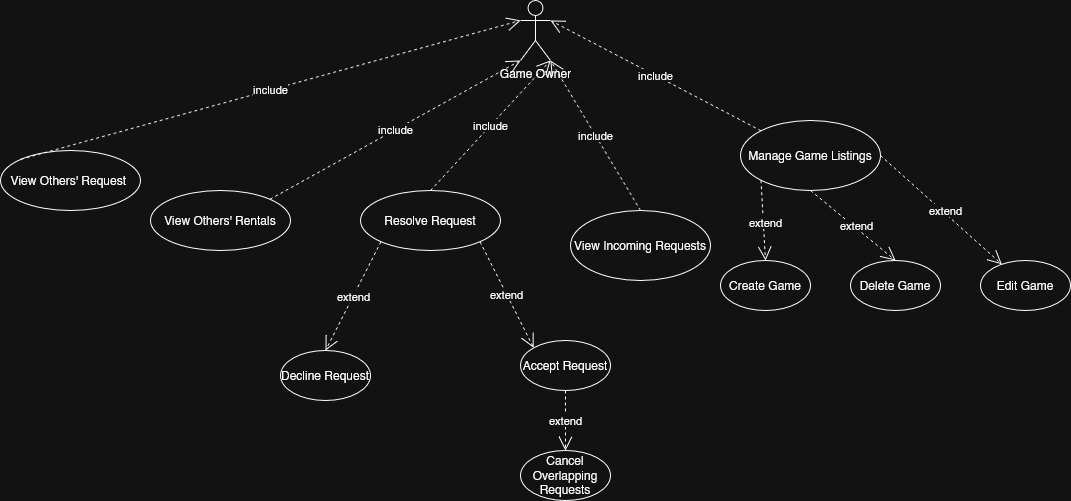

The diagram above was exported from draw.io. Its source (the exported page's mxGraphModel, read from the mxfile embedded in the PNG):
<mxGraphModel dx="2515" dy="750" grid="1" gridSize="10" guides="1" tooltips="1" connect="1" arrows="1" fold="1" page="1" pageScale="1" pageWidth="850" pageHeight="1100" math="0" shadow="0">
  <root>
    <mxCell id="0" />
    <mxCell id="1" parent="0" />
    <mxCell id="yQqozrENeLnquYasdVW2-3" parent="1" style="shape=umlActor;verticalLabelPosition=bottom;verticalAlign=top;html=1;outlineConnect=0;strokeWidth=1;" value="Game Owner" vertex="1">
      <mxGeometry height="60" width="30" x="-10" y="230" as="geometry" />
    </mxCell>
    <mxCell id="rtNjBBw24fSYhv_6VUJ--29" parent="1" style="ellipse;whiteSpace=wrap;html=1;strokeWidth=1;" value="Manage Game Listings" vertex="1">
      <mxGeometry height="70" width="140" x="210" y="350" as="geometry" />
    </mxCell>
    <mxCell id="rtNjBBw24fSYhv_6VUJ--32" parent="1" style="ellipse;whiteSpace=wrap;html=1;strokeWidth=1;" value="Create Game" vertex="1">
      <mxGeometry height="50" width="90" x="190" y="490" as="geometry" />
    </mxCell>
    <mxCell id="rtNjBBw24fSYhv_6VUJ--33" parent="1" style="ellipse;whiteSpace=wrap;html=1;strokeWidth=1;" value="Edit Game" vertex="1">
      <mxGeometry height="50" width="90" x="450" y="490" as="geometry" />
    </mxCell>
    <mxCell id="rtNjBBw24fSYhv_6VUJ--34" parent="1" style="ellipse;whiteSpace=wrap;html=1;strokeWidth=1;" value="Delete Game" vertex="1">
      <mxGeometry height="50" width="90" x="320" y="490" as="geometry" />
    </mxCell>
    <mxCell id="rtNjBBw24fSYhv_6VUJ--41" parent="1" style="ellipse;whiteSpace=wrap;html=1;strokeWidth=1;" value="View Incoming Requests" vertex="1">
      <mxGeometry height="70" width="140" x="40" y="440" as="geometry" />
    </mxCell>
    <mxCell id="rtNjBBw24fSYhv_6VUJ--44" parent="1" style="ellipse;whiteSpace=wrap;html=1;strokeWidth=1;" value="Resolve Request" vertex="1">
      <mxGeometry height="60" width="140" x="-170" y="420" as="geometry" />
    </mxCell>
    <mxCell id="rtNjBBw24fSYhv_6VUJ--45" parent="1" style="ellipse;whiteSpace=wrap;html=1;strokeWidth=1;" value="Accept Request" vertex="1">
      <mxGeometry height="50" width="90" x="-10" y="570" as="geometry" />
    </mxCell>
    <mxCell id="rtNjBBw24fSYhv_6VUJ--46" parent="1" style="ellipse;whiteSpace=wrap;html=1;strokeWidth=1;" value="Decline Request" vertex="1">
      <mxGeometry height="50" width="90" x="-250" y="580" as="geometry" />
    </mxCell>
    <mxCell id="rtNjBBw24fSYhv_6VUJ--48" edge="1" parent="1" source="rtNjBBw24fSYhv_6VUJ--44" style="endArrow=open;endSize=12;dashed=1;html=1;rounded=0;entryX=0;entryY=0;entryDx=0;entryDy=0;exitX=1;exitY=1;exitDx=0;exitDy=0;strokeWidth=1;" target="rtNjBBw24fSYhv_6VUJ--45" value="extend">
      <mxGeometry relative="1" width="160" as="geometry">
        <mxPoint x="222.5" y="272.5" as="sourcePoint" />
        <mxPoint x="297.5" y="337.5" as="targetPoint" />
      </mxGeometry>
    </mxCell>
    <mxCell id="rtNjBBw24fSYhv_6VUJ--49" edge="1" parent="1" source="rtNjBBw24fSYhv_6VUJ--44" style="endArrow=open;endSize=12;dashed=1;html=1;rounded=0;entryX=0.5;entryY=0;entryDx=0;entryDy=0;exitX=0;exitY=1;exitDx=0;exitDy=0;strokeWidth=1;" target="rtNjBBw24fSYhv_6VUJ--46" value="extend">
      <mxGeometry relative="1" width="160" as="geometry">
        <mxPoint x="222.5" y="272.5" as="sourcePoint" />
        <mxPoint x="297.5" y="337.5" as="targetPoint" />
      </mxGeometry>
    </mxCell>
    <mxCell id="rtNjBBw24fSYhv_6VUJ--50" parent="1" style="ellipse;whiteSpace=wrap;html=1;strokeWidth=1;" value="Cancel Overlapping Requests" vertex="1">
      <mxGeometry height="50" width="90" x="-10" y="680" as="geometry" />
    </mxCell>
    <mxCell id="rtNjBBw24fSYhv_6VUJ--52" edge="1" parent="1" source="rtNjBBw24fSYhv_6VUJ--45" style="endArrow=open;endSize=12;dashed=1;html=1;rounded=0;exitX=0.5;exitY=1;exitDx=0;exitDy=0;strokeWidth=1;" value="extend">
      <mxGeometry relative="1" width="160" as="geometry">
        <mxPoint x="120" y="340" as="sourcePoint" />
        <mxPoint x="35" y="680" as="targetPoint" />
      </mxGeometry>
    </mxCell>
    <mxCell id="rtNjBBw24fSYhv_6VUJ--53" parent="1" style="ellipse;whiteSpace=wrap;html=1;strokeWidth=1;" value="View Others' Rentals" vertex="1">
      <mxGeometry height="60" width="140" x="-380" y="420" as="geometry" />
    </mxCell>
    <mxCell id="rtNjBBw24fSYhv_6VUJ--55" edge="1" parent="1" source="rtNjBBw24fSYhv_6VUJ--53" style="endArrow=open;endSize=12;dashed=1;html=1;rounded=0;exitX=1;exitY=0;exitDx=0;exitDy=0;entryX=0;entryY=1;entryDx=0;entryDy=0;entryPerimeter=0;strokeWidth=1;" target="yQqozrENeLnquYasdVW2-3" value="include">
      <mxGeometry relative="1" width="160" as="geometry">
        <mxPoint x="120" y="340" as="sourcePoint" />
        <mxPoint x="280" y="340" as="targetPoint" />
      </mxGeometry>
    </mxCell>
    <mxCell id="rtNjBBw24fSYhv_6VUJ--56" parent="1" style="ellipse;whiteSpace=wrap;html=1;strokeWidth=1;" value="View Others' Request&amp;nbsp;" vertex="1">
      <mxGeometry height="60" width="140" x="-530" y="380" as="geometry" />
    </mxCell>
    <mxCell id="rtNjBBw24fSYhv_6VUJ--57" edge="1" parent="1" source="rtNjBBw24fSYhv_6VUJ--56" style="endArrow=open;endSize=12;dashed=1;html=1;rounded=0;exitX=0;exitY=0;exitDx=0;exitDy=0;entryX=0;entryY=0.3333333333333333;entryDx=0;entryDy=0;entryPerimeter=0;strokeWidth=1;" target="yQqozrENeLnquYasdVW2-3" value="include">
      <mxGeometry relative="1" width="160" as="geometry">
        <mxPoint x="80" y="470.78999999999996" as="sourcePoint" />
        <mxPoint y="318.79" as="targetPoint" />
      </mxGeometry>
    </mxCell>
    <mxCell id="4lFCUbho_9-0RPU2E9sC-2" edge="1" parent="1" source="rtNjBBw24fSYhv_6VUJ--29" style="endArrow=open;endSize=12;dashed=1;html=1;rounded=0;entryX=0.5;entryY=0;entryDx=0;entryDy=0;exitX=0;exitY=1;exitDx=0;exitDy=0;strokeWidth=1;" target="rtNjBBw24fSYhv_6VUJ--32" value="extend">
      <mxGeometry relative="1" width="160" x="0.0553" y="3" as="geometry">
        <mxPoint x="-1" as="offset" />
        <mxPoint x="315.05046683090904" y="405.0008828826667" as="sourcePoint" />
        <mxPoint x="280" y="244.47000000000003" as="targetPoint" />
      </mxGeometry>
    </mxCell>
    <mxCell id="4lFCUbho_9-0RPU2E9sC-3" edge="1" parent="1" source="rtNjBBw24fSYhv_6VUJ--29" style="endArrow=open;endSize=12;dashed=1;html=1;rounded=0;exitX=1;exitY=0.5;exitDx=0;exitDy=0;strokeWidth=1;" target="rtNjBBw24fSYhv_6VUJ--33" value="extend">
      <mxGeometry relative="1" width="160" x="0.0553" y="3" as="geometry">
        <mxPoint x="-1" as="offset" />
        <mxPoint x="237.47000000000003" y="210.47000000000003" as="sourcePoint" />
        <mxPoint x="332.47" y="204.47000000000003" as="targetPoint" />
      </mxGeometry>
    </mxCell>
    <mxCell id="4lFCUbho_9-0RPU2E9sC-4" edge="1" parent="1" source="rtNjBBw24fSYhv_6VUJ--29" style="endArrow=open;endSize=12;dashed=1;html=1;rounded=0;exitX=0.5;exitY=1;exitDx=0;exitDy=0;entryX=0.5;entryY=0;entryDx=0;entryDy=0;strokeWidth=1;" target="rtNjBBw24fSYhv_6VUJ--34" value="extend">
      <mxGeometry relative="1" width="160" x="0.0553" y="3" as="geometry">
        <mxPoint x="-1" as="offset" />
        <mxPoint x="235.05" y="243.56000000000006" as="sourcePoint" />
        <mxPoint x="314.58000000000004" y="260.09000000000003" as="targetPoint" />
      </mxGeometry>
    </mxCell>
    <mxCell id="4lFCUbho_9-0RPU2E9sC-5" edge="1" parent="1" source="rtNjBBw24fSYhv_6VUJ--41" style="endArrow=open;endSize=12;dashed=1;html=1;rounded=0;exitX=0.5;exitY=0;exitDx=0;exitDy=0;strokeWidth=1;" value="include">
      <mxGeometry relative="1" width="160" as="geometry">
        <mxPoint x="180" y="495" as="sourcePoint" />
        <mxPoint x="20" y="290" as="targetPoint" />
      </mxGeometry>
    </mxCell>
    <mxCell id="4lFCUbho_9-0RPU2E9sC-6" edge="1" parent="1" source="rtNjBBw24fSYhv_6VUJ--44" style="endArrow=open;endSize=12;dashed=1;html=1;rounded=0;exitX=0.5;exitY=0;exitDx=0;exitDy=0;entryX=1;entryY=1;entryDx=0;entryDy=0;entryPerimeter=0;strokeWidth=1;" target="yQqozrENeLnquYasdVW2-3" value="include">
      <mxGeometry relative="1" width="160" as="geometry">
        <mxPoint x="120" y="340.47" as="sourcePoint" />
        <mxPoint x="20" y="250" as="targetPoint" />
      </mxGeometry>
    </mxCell>
    <mxCell id="A3-GwjjOBst19C_ydA1i-1" edge="1" parent="1" source="rtNjBBw24fSYhv_6VUJ--29" style="endArrow=open;endSize=12;dashed=1;html=1;rounded=0;exitX=0;exitY=0;exitDx=0;exitDy=0;strokeWidth=1;" value="include">
      <mxGeometry relative="1" width="160" as="geometry">
        <mxPoint x="110" y="220" as="sourcePoint" />
        <mxPoint x="20" y="250" as="targetPoint" />
      </mxGeometry>
    </mxCell>
  </root>
</mxGraphModel>